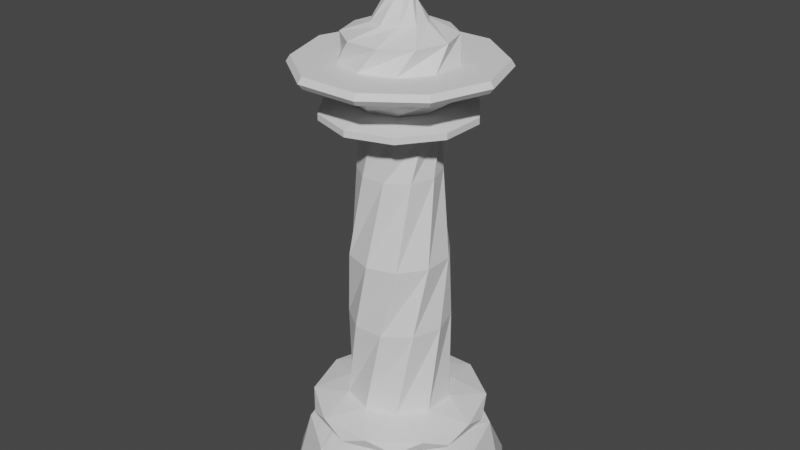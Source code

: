 # Source: King.blend  (saved by Blender 2.83.19; exported with 4.5.12 LTS)
import bpy
from mathutils import Matrix  # noqa: F401  (used for matrix-valued properties, if any)

bpy.ops.wm.read_factory_settings(use_empty=True)
scene = bpy.context.scene
scene.name = 'Scene'

# ---- collections
col_collection = bpy.data.collections.new('Collection'); scene.collection.children.link(col_collection)

# ---- world
world_world = bpy.data.worlds.new('World'); scene.world = world_world
world_world.use_nodes = True; world_world.node_tree.nodes.clear()
_N = world_world.node_tree.nodes; _L = world_world.node_tree.links
n0 = _N.new('ShaderNodeOutputWorld'); n0.name = 'World Output'; n0.location = (300, 300)
n1 = _N.new('ShaderNodeBackground'); n1.name = 'Background'; n1.location = (10, 300)
n1.inputs[0].default_value = (0.05088, 0.05088, 0.05088, 1.0)
_L.new(n1.outputs[0], n0.inputs[0])
n0.is_active_output = True
world_world.color = (0.05088, 0.05088, 0.05088)
world_world.use_sun_shadow = False
world_world.sun_shadow_jitter_overblur = 0.0

# ---- meshes
me_icosphere_007 = bpy.data.meshes.new('Icosphere.007')
me_icosphere_007.from_pydata([(0.65, 2.995e-06, 0.0), (0.9511, -0.309, 0.0), (0.9511, 0.309, 0.0), (0.0, -1.0, 0.0), (0.5878, -0.809, 0.0), (-0.9511, -0.309, 0.0), (-0.5878, -0.809, 0.0), (-0.5878, 0.809, 0.0), (-0.9511, 0.309, 0.0), (0.5878, 0.809, 0.0), (0.0, 1.0, 0.0), (-0.2009, 0.6182, 0.0), (0.2009, 0.6182, 0.0), (-0.65, -2.995e-06, 0.0), (-0.5259, 0.3821, 0.0), (-0.2009, -0.6182, 0.0), (-0.5259, -0.3821, 0.0), (0.5259, -0.3821, 0.0), (0.2009, -0.6182, 0.0), (0.5259, 0.3821, 0.0), (0.505, 0.1641, 0.3), (-0.3121, 0.4296, 0.3), (0.0, 0.531, 0.3), (-0.505, -0.1641, 0.3), (-0.505, 0.1641, 0.3), (0.0, -0.531, 0.3), (-0.3121, -0.4296, 0.3), (0.505, -0.1641, 0.3), (0.3121, -0.4296, 0.3), (0.3121, 0.4296, 0.3), (0.408, 0.1326, 0.4), (-0.2522, 0.3471, 0.4), (0.0, 0.429, 0.4), (-0.408, -0.1326, 0.4), (-0.408, 0.1326, 0.4), (0.0, -0.429, 0.4), (-0.2522, -0.3471, 0.4), (0.408, -0.1326, 0.4), (0.2522, -0.3471, 0.4), (0.2522, 0.3471, 0.4), (0.1346, 0.04375, 0.4762), (-0.08321, 0.1145, 0.4762), (0.0, 0.1416, 0.4762), (-0.1346, -0.04375, 0.4762), (-0.1346, 0.04375, 0.4762), (0.0, -0.1416, 0.4762), (-0.08321, -0.1145, 0.4762), (0.1346, -0.04375, 0.4762), (0.08321, -0.1145, 0.4762), (0.08321, 0.1145, 0.4762), (0.8173, 3.725e-06, 0.5031), (0.6612, 0.4804, 0.5031), (0.2526, -0.7773, 0.5031), (0.6612, -0.4804, 0.5031), (-0.6612, -0.4804, 0.5031), (-0.2526, -0.7773, 0.5031), (-0.6612, 0.4804, 0.5031), (-0.8173, -3.755e-06, 0.5031), (0.2526, 0.7773, 0.5031), (-0.2526, 0.7773, 0.5031), (0.5266, -0.1711, 0.537), (0.5266, 0.1711, 0.537), (0.0, -0.5537, 0.537), (0.3254, -0.4479, 0.537), (-0.5266, -0.1711, 0.537), (-0.3254, -0.4479, 0.537), (-0.3254, 0.4479, 0.537), (-0.5266, 0.1711, 0.537), (0.3254, 0.4479, 0.537), (0.0, 0.5537, 0.537), (0.5537, 2.548e-06, 0.6363), (0.4479, 0.3254, 0.6363), (0.1711, -0.5266, 0.6363), (0.4479, -0.3254, 0.6363), (-0.4479, -0.3254, 0.6363), (-0.1711, -0.5266, 0.6363), (-0.4479, 0.3254, 0.6363), (-0.5537, -2.548e-06, 0.6363), (0.1711, 0.5266, 0.6363), (-0.1711, 0.5266, 0.6363), (0.7372, 0.2395, 0.7123), (0.4556, 0.6271, 0.7123), (0.4556, -0.6271, 0.7123), (0.7372, -0.2395, 0.7123), (-0.4556, -0.6271, 0.7123), (-9.537e-07, -0.7751, 0.7123), (-0.7372, 0.2395, 0.7123), (-0.7372, -0.2395, 0.7123), (9.537e-07, 0.7751, 0.7123), (-0.4556, 0.6271, 0.7123), (0.6271, 0.4556, 0.8123), (0.2395, 0.7372, 0.8123), (0.6271, -0.4556, 0.8123), (0.7751, 3.725e-07, 0.8123), (-0.2395, -0.7372, 0.8123), (0.2395, -0.7372, 0.8123), (-0.7751, -3.725e-07, 0.8123), (-0.6271, -0.4556, 0.8123), (-0.2395, 0.7372, 0.8123), (-0.6271, 0.4556, 0.8123), (0.2734, 0.3763, 0.8873), (1.907e-06, 0.4651, 0.8873), (0.4423, -0.1437, 0.8873), (0.4423, 0.1437, 0.8873), (-1.907e-06, -0.4651, 0.8873), (0.2734, -0.3763, 0.8873), (-0.4423, -0.1437, 0.8873), (-0.2734, -0.3763, 0.8873), (-0.2734, 0.3763, 0.8873), (-0.4423, 0.1437, 0.8873), (0.1365, 0.4202, 1.646), (-0.1365, 0.4202, 1.646), (0.4418, 7.159e-08, 1.646), (0.3574, 0.2597, 1.646), (0.1365, -0.4202, 1.646), (0.3574, -0.2597, 1.646), (-0.3574, -0.2597, 1.646), (-0.1365, -0.4202, 1.646), (-0.3574, 0.2597, 1.646), (-0.4418, -3.727e-08, 1.646), (-1.907e-06, 0.4338, 2.262), (-0.255, 0.351, 2.262), (0.4126, 0.1341, 2.262), (0.255, 0.351, 2.262), (0.255, -0.351, 2.262), (0.4126, -0.1341, 2.262), (-0.255, -0.351, 2.262), (1.907e-06, -0.4338, 2.262), (-0.4126, 0.1341, 2.262), (-0.4126, -0.1341, 2.262), (-0.1089, 0.3353, 3.012), (-0.2852, 0.2072, 3.012), (0.2852, 0.2072, 3.012), (0.1089, 0.3353, 3.012), (0.2852, -0.2072, 3.012), (0.3525, -2.514e-07, 3.012), (-0.1089, -0.3353, 3.012), (0.1089, -0.3353, 3.012), (-0.3525, 6.058e-07, 3.012), (-0.2852, -0.2072, 3.012), (-0.2035, 0.2801, 3.406), (-0.3293, 0.107, 3.406), (0.2035, 0.2801, 3.406), (0.0, 0.3462, 3.406), (0.3293, -0.107, 3.406), (0.3293, 0.107, 3.406), (0.0, -0.3462, 3.406), (0.2035, -0.2801, 3.406), (-0.3293, -0.107, 3.406), (-0.2035, -0.2801, 3.406), (-0.3874, 0.5333, 3.481), (-0.6269, 0.2037, 3.481), (0.3874, 0.5333, 3.481), (0.0, 0.6592, 3.481), (0.6269, -0.2037, 3.481), (0.6269, 0.2037, 3.481), (0.0, -0.6592, 3.481), (0.3874, -0.5333, 3.481), (-0.6269, -0.2037, 3.481), (-0.3874, -0.5333, 3.481), (-0.3874, 0.5333, 3.536), (-0.6269, 0.2037, 3.536), (0.3874, 0.5333, 3.536), (0.0, 0.6592, 3.536), (0.6269, -0.2037, 3.536), (0.6269, 0.2037, 3.536), (0.0, -0.6592, 3.536), (0.3874, -0.5333, 3.536), (-0.6269, -0.2037, 3.536), (-0.3874, -0.5333, 3.536), (-0.2239, 0.3081, 3.595), (-0.3622, 0.1177, 3.595), (0.2239, 0.3081, 3.595), (0.0, 0.3809, 3.595), (0.3622, -0.1177, 3.595), (0.3622, 0.1177, 3.595), (0.0, -0.3809, 3.595), (0.2239, -0.3081, 3.595), (-0.3622, -0.1177, 3.595), (-0.2239, -0.3081, 3.595), (-0.6, 0.4359, 3.842), (-0.7417, 4.113e-06, 3.842), (0.2292, 0.7054, 3.842), (-0.2292, 0.7054, 3.842), (0.7417, -2.965e-06, 3.842), (0.6, 0.4359, 3.842), (0.2292, -0.7054, 3.842), (0.6, -0.4359, 3.842), (-0.6, -0.4359, 3.842), (-0.2292, -0.7054, 3.842), (-0.6913, 0.5022, 3.842), (-0.8544, 4.709e-06, 3.842), (0.264, 0.8126, 3.842), (-0.264, 0.8126, 3.842), (0.8544, -3.446e-06, 3.842), (0.6913, 0.5022, 3.842), (0.264, -0.8126, 3.842), (0.6913, -0.5022, 3.842), (-0.6913, -0.5022, 3.842), (-0.264, -0.8126, 3.842), (-0.7201, 0.5232, 3.888), (-0.89, 4.897e-06, 3.888), (0.275, 0.8465, 3.888), (-0.275, 0.8465, 3.888), (0.89, -3.597e-06, 3.888), (0.7201, 0.5232, 3.888), (0.275, -0.8465, 3.888), (0.7201, -0.5231, 3.888), (-0.7201, -0.5232, 3.888), (-0.275, -0.8465, 3.888), (-0.6931, 0.5036, 3.94), (-0.8567, 4.721e-06, 3.94), (0.2647, 0.8148, 3.94), (-0.2647, 0.8148, 3.94), (0.8567, -3.455e-06, 3.94), (0.6931, 0.5036, 3.94), (0.2647, -0.8148, 3.94), (0.6931, -0.5036, 3.94), (-0.6931, -0.5036, 3.94), (-0.2647, -0.8148, 3.94), (-0.4738, 0.1539, 3.94), (-0.4738, -0.1539, 3.94), (-9.537e-07, 0.4982, 3.94), (-0.2928, 0.403, 3.94), (0.4738, 0.1539, 3.94), (0.2928, 0.403, 3.94), (0.2928, -0.403, 3.94), (0.4738, -0.1539, 3.94), (-0.2928, -0.403, 3.94), (0.0, -0.4982, 3.94), (-0.09692, -0.07041, 4.968), (-0.03702, -0.1139, 4.968), (-0.09692, 0.07042, 4.968), (-0.1198, 7.187e-07, 4.968), (0.03702, 0.1139, 4.968), (-0.03702, 0.1139, 4.968), (0.1198, 9.484e-07, 4.968), (0.09692, 0.07042, 4.968), (0.03702, -0.1139, 4.968), (0.09692, -0.07041, 4.968), (0.09692, -0.07041, 4.425), (0.03702, -0.1139, 4.425), (0.09692, 0.07042, 4.425), (0.1198, 9.484e-07, 4.425), (-0.03702, 0.1139, 4.425), (0.03702, 0.1139, 4.425), (-0.1198, 7.187e-07, 4.425), (-0.09692, 0.07042, 4.425), (-0.03702, -0.1139, 4.425), (-0.09692, -0.07041, 4.425), (-0.2206, -0.07168, 4.239), (-0.1363, -0.1877, 4.239), (-0.1363, 0.1877, 4.239), (-0.2206, 0.07168, 4.239), (0.1363, 0.1877, 4.239), (0.0, 0.232, 4.239), (0.2206, -0.07168, 4.239), (0.2206, 0.07168, 4.239), (-1.907e-06, -0.232, 4.239), (0.1363, -0.1877, 4.239), (0.1442, -0.4437, 4.14), (-0.1442, -0.4437, 4.14), (0.4665, 1.982e-06, 4.14), (0.3774, -0.2742, 4.14), (0.1442, 0.4437, 4.14), (0.3774, 0.2742, 4.14), (-0.3774, 0.2742, 4.14), (-0.1442, 0.4437, 4.14), (-0.3774, -0.2742, 4.14), (-0.4665, -9.984e-07, 4.14), (0.2688, -0.07041, 4.769), (0.2688, -0.1139, 4.709), (0.2688, 0.07042, 4.769), (0.2688, 7.187e-07, 4.791), (0.2688, 0.1139, 4.635), (0.2688, 0.1139, 4.709), (0.2688, 9.484e-07, 4.552), (0.2688, 0.07042, 4.575), (0.2688, -0.1139, 4.635), (0.2688, -0.07041, 4.575), (-0.2688, -0.07041, 4.575), (-0.2688, -0.1139, 4.635), (-0.2688, 0.07042, 4.575), (-0.2688, 9.484e-07, 4.552), (-0.2688, 0.1139, 4.709), (-0.2688, 0.1139, 4.635), (-0.2688, 7.187e-07, 4.791), (-0.2688, 0.07042, 4.769), (-0.2688, -0.1139, 4.709), (-0.2688, -0.07041, 4.769), (0.03702, -0.1139, 4.708), (0.09692, -0.07041, 4.769), (-0.09692, -0.07041, 4.769), (-0.03702, -0.1139, 4.708), (-0.03702, -0.1139, 4.708), (-0.09692, -0.07041, 4.575), (-0.03702, -0.1139, 4.634), (0.09691, -0.07079, 4.575), (0.1198, 9.484e-07, 4.792), (0.03702, 0.1139, 4.709), (0.09692, 0.07042, 4.769), (-0.03702, 0.1139, 4.708), (-0.09692, 0.07042, 4.769), (-0.1198, 7.187e-07, 4.791), (-0.03702, 0.1139, 4.634), (-0.09692, 0.07042, 4.574), (0.09692, 0.07042, 4.575), (0.03702, 0.1139, 4.634), (0.1198, 9.484e-07, 4.551), (-0.1198, 7.187e-07, 4.551), (0.03702, -0.1139, 4.634)], [], [(5, 16, 15, 6), (1, 0, 19, 2), (6, 15, 18, 3), (10, 11, 14, 7), (4, 17, 0, 1), (8, 13, 16, 5), (7, 14, 13, 8), (3, 18, 17, 4), (2, 19, 12, 9), (9, 12, 11, 10), (18, 28, 27, 17), (14, 24, 23, 13), (19, 29, 22, 12), (11, 21, 24, 14), (0, 20, 29, 19), (17, 27, 20, 0), (15, 25, 28, 18), (12, 22, 21, 11), (16, 26, 25, 15), (13, 23, 26, 16), (22, 32, 31, 21), (21, 31, 34, 24), (24, 34, 33, 23), (25, 35, 38, 28), (23, 33, 36, 26), (20, 30, 39, 29), (27, 37, 30, 20), (29, 39, 32, 22), (28, 38, 37, 27), (26, 36, 35, 25), (31, 41, 44, 34), (34, 44, 43, 33), (35, 45, 48, 38), (33, 43, 46, 36), (30, 40, 49, 39), (37, 47, 40, 30), (39, 49, 42, 32), (38, 48, 47, 37), (36, 46, 45, 35), (32, 42, 41, 31), (41, 42, 49, 40, 47, 48, 45, 46, 43, 44), (8, 57, 56, 7), (3, 52, 55, 6), (6, 55, 54, 5), (1, 50, 53, 4), (5, 54, 57, 8), (4, 53, 52, 3), (7, 56, 59, 10), (10, 59, 58, 9), (9, 58, 51, 2), (2, 51, 50, 1), (50, 60, 63, 53), (56, 66, 69, 59), (53, 63, 62, 52), (59, 69, 68, 58), (54, 64, 67, 57), (51, 61, 60, 50), (57, 67, 66, 56), (52, 62, 65, 55), (58, 68, 61, 51), (55, 65, 64, 54), (66, 76, 79, 69), (63, 73, 72, 62), (69, 79, 78, 68), (64, 74, 77, 67), (61, 71, 70, 60), (67, 77, 76, 66), (62, 72, 75, 65), (68, 78, 71, 61), (65, 75, 74, 64), (60, 70, 73, 63), (79, 89, 88, 78), (74, 84, 87, 77), (71, 81, 80, 70), (77, 87, 86, 76), (72, 82, 85, 75), (78, 88, 81, 71), (75, 85, 84, 74), (70, 80, 83, 73), (76, 86, 89, 79), (73, 83, 82, 72), (84, 94, 97, 87), (81, 91, 90, 80), (87, 97, 96, 86), (82, 92, 95, 85), (88, 98, 91, 81), (85, 95, 94, 84), (80, 90, 93, 83), (86, 96, 99, 89), (83, 93, 92, 82), (89, 99, 98, 88), (91, 101, 100, 90), (97, 107, 106, 96), (92, 102, 105, 95), (98, 108, 101, 91), (95, 105, 104, 94), (90, 100, 103, 93), (96, 106, 109, 99), (93, 103, 102, 92), (99, 109, 108, 98), (94, 104, 107, 97), (102, 103, 113, 112), (108, 109, 119, 118), (107, 104, 114, 117), (100, 101, 111, 110), (106, 107, 117, 116), (105, 102, 112, 115), (101, 108, 118, 111), (104, 105, 115, 114), (103, 100, 110, 113), (109, 106, 116, 119), (118, 119, 129, 128), (117, 114, 124, 127), (110, 111, 121, 120), (116, 117, 127, 126), (115, 112, 122, 125), (111, 118, 128, 121), (114, 115, 125, 124), (113, 110, 120, 123), (119, 116, 126, 129), (112, 113, 123, 122), (127, 124, 134, 137), (120, 121, 131, 130), (126, 127, 137, 136), (125, 122, 132, 135), (121, 128, 138, 131), (124, 125, 135, 134), (123, 120, 130, 133), (129, 126, 136, 139), (122, 123, 133, 132), (128, 129, 139, 138), (136, 137, 147, 146), (135, 132, 142, 145), (131, 138, 148, 141), (134, 135, 145, 144), (133, 130, 140, 143), (139, 136, 146, 149), (132, 133, 143, 142), (138, 139, 149, 148), (137, 134, 144, 147), (130, 131, 141, 140), (145, 142, 152, 155), (141, 148, 158, 151), (144, 145, 155, 154), (143, 140, 150, 153), (149, 146, 156, 159), (142, 143, 153, 152), (148, 149, 159, 158), (147, 144, 154, 157), (140, 141, 151, 150), (146, 147, 157, 156), (151, 158, 168, 161), (154, 155, 165, 164), (153, 150, 160, 163), (159, 156, 166, 169), (152, 153, 163, 162), (158, 159, 169, 168), (157, 154, 164, 167), (150, 151, 161, 160), (156, 157, 167, 166), (155, 152, 162, 165), (164, 165, 175, 174), (163, 160, 170, 173), (169, 166, 176, 179), (162, 163, 173, 172), (168, 169, 179, 178), (167, 164, 174, 177), (160, 161, 171, 170), (166, 167, 177, 176), (165, 162, 172, 175), (161, 168, 178, 171), (173, 170, 180, 183), (179, 176, 186, 189), (172, 173, 183, 182), (178, 179, 189, 188), (177, 174, 184, 187), (170, 171, 181, 180), (176, 177, 187, 186), (175, 172, 182, 185), (171, 178, 188, 181), (174, 175, 185, 184), (189, 186, 196, 199), (182, 183, 193, 192), (188, 189, 199, 198), (187, 184, 194, 197), (180, 181, 191, 190), (186, 187, 197, 196), (185, 182, 192, 195), (181, 188, 198, 191), (184, 185, 195, 194), (183, 180, 190, 193), (198, 199, 209, 208), (197, 194, 204, 207), (190, 191, 201, 200), (196, 197, 207, 206), (195, 192, 202, 205), (191, 198, 208, 201), (194, 195, 205, 204), (193, 190, 200, 203), (199, 196, 206, 209), (192, 193, 203, 202), (205, 202, 212, 215), (201, 208, 218, 211), (204, 205, 215, 214), (203, 200, 210, 213), (209, 206, 216, 219), (202, 203, 213, 212), (208, 209, 219, 218), (207, 204, 214, 217), (200, 201, 211, 210), (206, 207, 217, 216), (211, 218, 228, 221), (214, 215, 225, 224), (213, 210, 220, 223), (219, 216, 226, 229), (212, 213, 223, 222), (218, 219, 229, 228), (217, 214, 224, 227), (210, 211, 221, 220), (216, 217, 227, 226), (215, 212, 222, 225), (239, 236, 237, 234, 235, 232, 233, 230, 231, 238), (247, 246, 309, 305), (310, 241, 240, 297), (307, 304, 301, 299), (249, 248, 296, 295), (246, 249, 295, 309), (244, 247, 305, 304), (243, 242, 306, 308), (242, 245, 307, 306), (308, 297, 240, 243), (256, 257, 242, 243), (255, 252, 247, 244), (253, 250, 249, 246), (259, 256, 243, 240), (252, 253, 246, 247), (258, 259, 240, 241), (251, 258, 241, 248), (250, 251, 248, 249), (254, 255, 244, 245), (257, 254, 245, 242), (261, 260, 259, 258), (263, 262, 257, 256), (268, 261, 258, 251), (265, 264, 255, 254), (262, 265, 254, 257), (269, 268, 251, 250), (264, 267, 252, 255), (260, 263, 256, 259), (267, 266, 253, 252), (266, 269, 250, 253), (220, 221, 268, 269), (226, 227, 262, 263), (228, 229, 260, 261), (227, 224, 265, 262), (229, 226, 263, 260), (222, 223, 266, 267), (223, 220, 269, 266), (225, 222, 267, 264), (221, 228, 261, 268), (224, 225, 264, 265), (298, 300, 237, 236), (303, 292, 230, 233), (279, 276, 277, 274, 275, 272, 273, 270, 271, 278), (284, 285, 282, 283, 280, 281, 288, 289, 286, 287), (290, 291, 239, 238), (292, 293, 231, 230), (273, 298, 291, 270), (272, 300, 298, 273), (291, 298, 236, 239), (300, 299, 234, 237), (301, 302, 232, 235), (302, 303, 233, 232), (272, 275, 299, 300), (271, 270, 291, 290), (296, 310, 290, 293), (241, 310, 296, 248), (231, 293, 290, 238), (235, 234, 299, 301), (304, 307, 245, 244), (275, 274, 307, 299), (277, 306, 307, 274), (276, 308, 306, 277), (308, 276, 279, 297), (278, 310, 297, 279), (278, 271, 290, 310), (288, 281, 296, 293), (288, 293, 292, 289), (286, 289, 292, 303), (286, 303, 302, 287), (287, 302, 301, 284), (285, 284, 301, 304), (282, 285, 304, 305), (282, 305, 309, 283), (283, 309, 295, 280), (281, 280, 295, 296)])
_uv = me_icosphere_007.uv_layers.new(name='UVMap')
_uv.uv.foreach_set('vector', [0.1168, 0.8202, 0.1063, 0.8585, 0.0743, 0.8975, 0.05393, 0.8405, 0.3071, 0.8632, 0.279, 0.8708, 0.2544, 0.8538, 0.2781, 0.8431, 0.4113, 0.9999, 0.3481, 0.9803, 0.3261, 0.9307, 0.3713, 0.9326, 0.2205, 0.8196, 0.2024, 0.8364, 0.174, 0.8356, 0.19, 0.8147, 0.3375, 0.8916, 0.3029, 0.8953, 0.279, 0.8708, 0.3071, 0.8632, 0.1565, 0.8145, 0.1426, 0.8414, 0.1063, 0.8585, 0.1168, 0.8202, 0.19, 0.8147, 0.174, 0.8356, 0.1426, 0.8414, 0.1565, 0.8145, 0.3713, 0.9326, 0.3261, 0.9307, 0.3029, 0.8953, 0.3375, 0.8916, 0.2781, 0.8431, 0.2544, 0.8538, 0.229, 0.8426, 0.2496, 0.8289, 0.2496, 0.8289, 0.229, 0.8426, 0.2024, 0.8364, 0.2205, 0.8196, 0.3261, 0.9307, 0.2851, 0.9272, 0.2703, 0.8997, 0.3029, 0.8953, 0.174, 0.8356, 0.1648, 0.8618, 0.1407, 0.8738, 0.1426, 0.8414, 0.2544, 0.8538, 0.2324, 0.8678, 0.211, 0.8603, 0.229, 0.8426, 0.2024, 0.8364, 0.1884, 0.858, 0.1648, 0.8618, 0.174, 0.8356, 0.279, 0.8708, 0.2523, 0.8806, 0.2324, 0.8678, 0.2544, 0.8538, 0.3029, 0.8953, 0.2703, 0.8997, 0.2523, 0.8806, 0.279, 0.8708, 0.3481, 0.9803, 0.2929, 0.9682, 0.2851, 0.9272, 0.3261, 0.9307, 0.229, 0.8426, 0.211, 0.8603, 0.1884, 0.858, 0.2024, 0.8364, 0.1063, 0.8585, 0.1196, 0.8972, 0.1084, 0.9343, 0.0743, 0.8975, 0.1426, 0.8414, 0.1407, 0.8738, 0.1196, 0.8972, 0.1063, 0.8585, 0.211, 0.8603, 0.2088, 0.8704, 0.1889, 0.8686, 0.1884, 0.858, 0.1884, 0.858, 0.1889, 0.8686, 0.1684, 0.8726, 0.1648, 0.8618, 0.1648, 0.8618, 0.1684, 0.8726, 0.1487, 0.8838, 0.1407, 0.8738, 0.2929, 0.9682, 0.2721, 0.9666, 0.2702, 0.9315, 0.2851, 0.9272, 0.1407, 0.8738, 0.1487, 0.8838, 0.1329, 0.9042, 0.1196, 0.8972, 0.2523, 0.8806, 0.2449, 0.8892, 0.2276, 0.8772, 0.2324, 0.8678, 0.2703, 0.8997, 0.2597, 0.9068, 0.2449, 0.8892, 0.2523, 0.8806, 0.2324, 0.8678, 0.2276, 0.8772, 0.2088, 0.8704, 0.211, 0.8603, 0.2851, 0.9272, 0.2702, 0.9315, 0.2597, 0.9068, 0.2703, 0.8997, 0.1196, 0.8972, 0.1329, 0.9042, 0.1267, 0.9345, 0.1084, 0.9343, 0.1889, 0.8686, 0.1919, 0.9008, 0.1814, 0.9022, 0.1684, 0.8726, 0.1684, 0.8726, 0.1814, 0.9022, 0.172, 0.9073, 0.1487, 0.8838, 0.2721, 0.9666, 0.2284, 0.9497, 0.2302, 0.937, 0.2702, 0.9315, 0.1487, 0.8838, 0.172, 0.9073, 0.1655, 0.9161, 0.1329, 0.9042, 0.2449, 0.8892, 0.221, 0.9151, 0.2125, 0.9075, 0.2276, 0.8772, 0.2597, 0.9068, 0.2273, 0.9251, 0.221, 0.9151, 0.2449, 0.8892, 0.2276, 0.8772, 0.2125, 0.9075, 0.2026, 0.9027, 0.2088, 0.8704, 0.2702, 0.9315, 0.2302, 0.937, 0.2273, 0.9251, 0.2597, 0.9068, 0.1329, 0.9042, 0.1655, 0.9161, 0.1642, 0.9273, 0.1267, 0.9345, 0.2088, 0.8704, 0.2026, 0.9027, 0.1919, 0.9008, 0.1889, 0.8686, 0.7203, 0.576, 0.7038, 0.5334, 0.7154, 0.4893, 0.7507, 0.4604, 0.7963, 0.4578, 0.8347, 0.4825, 0.8513, 0.525, 0.8397, 0.5692, 0.8043, 0.5981, 0.7587, 0.6007, 0.1565, 0.8145, 0.1361, 0.7775, 0.1755, 0.7803, 0.19, 0.8147, 0.3713, 0.9326, 0.3896, 0.873, 0.4448, 0.9117, 0.4113, 0.9999, 0.05393, 0.8405, 0.03013, 0.7593, 0.08858, 0.7751, 0.1168, 0.8202, 0.3071, 0.8632, 0.3113, 0.8219, 0.3479, 0.8435, 0.3375, 0.8916, 0.1168, 0.8202, 0.08858, 0.7751, 0.1361, 0.7775, 0.1565, 0.8145, 0.3375, 0.8916, 0.3479, 0.8435, 0.3896, 0.873, 0.3713, 0.9326, 0.19, 0.8147, 0.1755, 0.7803, 0.211, 0.7856, 0.2205, 0.8196, 0.2205, 0.8196, 0.211, 0.7856, 0.2445, 0.794, 0.2496, 0.8289, 0.2496, 0.8289, 0.2445, 0.794, 0.2775, 0.8059, 0.2781, 0.8431, 0.2781, 0.8431, 0.2775, 0.8059, 0.3113, 0.8219, 0.3071, 0.8632, 0.3113, 0.8219, 0.3422, 0.8087, 0.3852, 0.8306, 0.3479, 0.8435, 0.1755, 0.7803, 0.1972, 0.7604, 0.2332, 0.7684, 0.211, 0.7856, 0.3479, 0.8435, 0.3852, 0.8306, 0.4341, 0.859, 0.3896, 0.873, 0.211, 0.7856, 0.2332, 0.7684, 0.2684, 0.7787, 0.2445, 0.794, 0.08858, 0.7751, 0.1164, 0.7482, 0.1587, 0.7542, 0.1361, 0.7775, 0.2775, 0.8059, 0.3041, 0.7919, 0.3422, 0.8087, 0.3113, 0.8219, 0.1361, 0.7775, 0.1587, 0.7542, 0.1972, 0.7604, 0.1755, 0.7803, 0.3896, 0.873, 0.4341, 0.859, 0.4822, 0.8815, 0.4448, 0.9117, 0.2445, 0.794, 0.2684, 0.7787, 0.3041, 0.7919, 0.2775, 0.8059, 0.03013, 0.7593, 0.072, 0.7399, 0.1164, 0.7482, 0.08858, 0.7751, 0.1972, 0.7604, 0.1802, 0.7464, 0.2177, 0.754, 0.2332, 0.7684, 0.3852, 0.8306, 0.3687, 0.8066, 0.4168, 0.8298, 0.4341, 0.859, 0.2332, 0.7684, 0.2177, 0.754, 0.2537, 0.7633, 0.2684, 0.7787, 0.1164, 0.7482, 0.09644, 0.7315, 0.1399, 0.7396, 0.1587, 0.7542, 0.3041, 0.7919, 0.2897, 0.7749, 0.3272, 0.7891, 0.3422, 0.8087, 0.1587, 0.7542, 0.1399, 0.7396, 0.1802, 0.7464, 0.1972, 0.7604, 0.4341, 0.859, 0.4168, 0.8298, 0.4658, 0.8575, 0.4822, 0.8815, 0.2684, 0.7787, 0.2537, 0.7633, 0.2897, 0.7749, 0.3041, 0.7919, 0.072, 0.7399, 0.0533, 0.7229, 0.09644, 0.7315, 0.1164, 0.7482, 0.3422, 0.8087, 0.3272, 0.7891, 0.3687, 0.8066, 0.3852, 0.8306, 0.2177, 0.754, 0.2038, 0.7292, 0.2411, 0.7383, 0.2537, 0.7633, 0.09644, 0.7315, 0.07953, 0.7024, 0.1235, 0.7119, 0.1399, 0.7396, 0.2897, 0.7749, 0.2778, 0.7487, 0.3154, 0.7606, 0.3272, 0.7891, 0.1399, 0.7396, 0.1235, 0.7119, 0.1649, 0.7207, 0.1802, 0.7464, 0.4168, 0.8298, 0.402, 0.789, 0.4645, 0.8119, 0.4658, 0.8575, 0.2537, 0.7633, 0.2411, 0.7383, 0.2778, 0.7487, 0.2897, 0.7749, 0.0533, 0.7229, 0.0274, 0.6918, 0.07953, 0.7024, 0.09644, 0.7315, 0.3272, 0.7891, 0.3154, 0.7606, 0.3555, 0.7741, 0.3687, 0.8066, 0.1802, 0.7464, 0.1649, 0.7207, 0.2038, 0.7292, 0.2177, 0.754, 0.3687, 0.8066, 0.3555, 0.7741, 0.402, 0.789, 0.4168, 0.8298, 0.07953, 0.7024, 0.05867, 0.6859, 0.1043, 0.6966, 0.1235, 0.7119, 0.2778, 0.7487, 0.262, 0.7343, 0.2993, 0.7453, 0.3154, 0.7606, 0.1235, 0.7119, 0.1043, 0.6966, 0.1467, 0.7063, 0.1649, 0.7207, 0.402, 0.789, 0.3809, 0.7701, 0.4362, 0.7844, 0.4645, 0.8119, 0.2411, 0.7383, 0.2249, 0.7245, 0.262, 0.7343, 0.2778, 0.7487, 0.0274, 0.6918, 9.554e-05, 0.6674, 0.05867, 0.6859, 0.07953, 0.7024, 0.3154, 0.7606, 0.2993, 0.7453, 0.3381, 0.7574, 0.3555, 0.7741, 0.1649, 0.7207, 0.1467, 0.7063, 0.1868, 0.7154, 0.2038, 0.7292, 0.3555, 0.7741, 0.3381, 0.7574, 0.3809, 0.7701, 0.402, 0.789, 0.2038, 0.7292, 0.1868, 0.7154, 0.2249, 0.7245, 0.2411, 0.7383, 0.262, 0.7343, 0.2523, 0.6963, 0.2901, 0.7066, 0.2993, 0.7453, 0.1043, 0.6966, 0.09271, 0.6529, 0.1348, 0.6651, 0.1467, 0.7063, 0.3809, 0.7701, 0.3687, 0.7277, 0.41, 0.7369, 0.4362, 0.7844, 0.2249, 0.7245, 0.2142, 0.6862, 0.2523, 0.6963, 0.262, 0.7343, 9.554e-05, 0.6674, 0.01106, 0.6144, 0.04947, 0.6375, 0.05867, 0.6859, 0.2993, 0.7453, 0.2901, 0.7066, 0.3287, 0.7172, 0.3381, 0.7574, 0.1467, 0.7063, 0.1348, 0.6651, 0.1752, 0.676, 0.1868, 0.7154, 0.3381, 0.7574, 0.3287, 0.7172, 0.3687, 0.7277, 0.3809, 0.7701, 0.1868, 0.7154, 0.1752, 0.676, 0.2142, 0.6862, 0.2249, 0.7245, 0.05867, 0.6859, 0.04947, 0.6375, 0.09271, 0.6529, 0.1043, 0.6966, 0.3687, 0.7277, 0.3287, 0.7172, 0.336, 0.6059, 0.3731, 0.6146, 0.2142, 0.6862, 0.1752, 0.676, 0.1893, 0.5635, 0.226, 0.5753, 0.09271, 0.6529, 0.04947, 0.6375, 0.07963, 0.5211, 0.1158, 0.5365, 0.2901, 0.7066, 0.2523, 0.6963, 0.2627, 0.5862, 0.2993, 0.5964, 0.1348, 0.6651, 0.09271, 0.6529, 0.1158, 0.5365, 0.1525, 0.5506, 0.41, 0.7369, 0.3687, 0.7277, 0.3731, 0.6146, 0.4101, 0.6225, 0.2523, 0.6963, 0.2142, 0.6862, 0.226, 0.5753, 0.2627, 0.5862, 0.04947, 0.6375, 0.01106, 0.6144, 0.04334, 0.5041, 0.07963, 0.5211, 0.3287, 0.7172, 0.2901, 0.7066, 0.2993, 0.5964, 0.336, 0.6059, 0.1752, 0.676, 0.1348, 0.6651, 0.1525, 0.5506, 0.1893, 0.5635, 0.226, 0.5753, 0.1893, 0.5635, 0.2003, 0.4762, 0.2348, 0.4885, 0.1158, 0.5365, 0.07963, 0.5211, 0.09761, 0.4331, 0.1317, 0.4486, 0.2993, 0.5964, 0.2627, 0.5862, 0.2694, 0.4998, 0.304, 0.5102, 0.1525, 0.5506, 0.1158, 0.5365, 0.1317, 0.4486, 0.1659, 0.4629, 0.4101, 0.6225, 0.3731, 0.6146, 0.3738, 0.528, 0.4098, 0.5352, 0.2627, 0.5862, 0.226, 0.5753, 0.2348, 0.4885, 0.2694, 0.4998, 0.07963, 0.5211, 0.04334, 0.5041, 0.06361, 0.4164, 0.09761, 0.4331, 0.336, 0.6059, 0.2993, 0.5964, 0.304, 0.5102, 0.3387, 0.5196, 0.1893, 0.5635, 0.1525, 0.5506, 0.1659, 0.4629, 0.2003, 0.4762, 0.3731, 0.6146, 0.336, 0.6059, 0.3387, 0.5196, 0.3738, 0.528, 0.1317, 0.4486, 0.09761, 0.4331, 0.1308, 0.3267, 0.1612, 0.3403, 0.304, 0.5102, 0.2694, 0.4998, 0.2879, 0.3903, 0.3193, 0.4012, 0.1659, 0.4629, 0.1317, 0.4486, 0.1612, 0.3403, 0.1925, 0.3538, 0.4098, 0.5352, 0.3738, 0.528, 0.3802, 0.4212, 0.4098, 0.4299, 0.2694, 0.4998, 0.2348, 0.4885, 0.2561, 0.3787, 0.2879, 0.3903, 0.09761, 0.4331, 0.06361, 0.4164, 0.1015, 0.3137, 0.1308, 0.3267, 0.3387, 0.5196, 0.304, 0.5102, 0.3193, 0.4012, 0.3502, 0.4115, 0.2003, 0.4762, 0.1659, 0.4629, 0.1925, 0.3538, 0.2242, 0.3666, 0.3738, 0.528, 0.3387, 0.5196, 0.3502, 0.4115, 0.3802, 0.4212, 0.2348, 0.4885, 0.2003, 0.4762, 0.2242, 0.3666, 0.2561, 0.3787, 0.1925, 0.3538, 0.1612, 0.3403, 0.1712, 0.272, 0.2003, 0.2905, 0.4098, 0.4299, 0.3802, 0.4212, 0.3865, 0.3596, 0.4139, 0.3746, 0.2879, 0.3903, 0.2561, 0.3787, 0.2635, 0.3137, 0.2948, 0.3256, 0.1308, 0.3267, 0.1015, 0.3137, 0.1051, 0.2524, 0.1381, 0.2613, 0.3502, 0.4115, 0.3193, 0.4012, 0.3258, 0.337, 0.3564, 0.3481, 0.2242, 0.3666, 0.1925, 0.3538, 0.2003, 0.2905, 0.2319, 0.3017, 0.3802, 0.4212, 0.3502, 0.4115, 0.3564, 0.3481, 0.3865, 0.3596, 0.2561, 0.3787, 0.2242, 0.3666, 0.2319, 0.3017, 0.2635, 0.3137, 0.1612, 0.3403, 0.1308, 0.3267, 0.1381, 0.2613, 0.1712, 0.272, 0.3193, 0.4012, 0.2879, 0.3903, 0.2948, 0.3256, 0.3258, 0.337, 0.4139, 0.3746, 0.3865, 0.3596, 0.406, 0.3281, 0.446, 0.3495, 0.2948, 0.3256, 0.2635, 0.3137, 0.2823, 0.2766, 0.3137, 0.289, 0.1381, 0.2613, 0.1051, 0.2524, 0.1082, 0.1985, 0.1552, 0.2202, 0.3564, 0.3481, 0.3258, 0.337, 0.344, 0.301, 0.3742, 0.3135, 0.2319, 0.3017, 0.2003, 0.2905, 0.2193, 0.2497, 0.2507, 0.2634, 0.3865, 0.3596, 0.3564, 0.3481, 0.3742, 0.3135, 0.406, 0.3281, 0.2635, 0.3137, 0.2319, 0.3017, 0.2507, 0.2634, 0.2823, 0.2766, 0.1712, 0.272, 0.1381, 0.2613, 0.1552, 0.2202, 0.1883, 0.2354, 0.3258, 0.337, 0.2948, 0.3256, 0.3137, 0.289, 0.344, 0.301, 0.2003, 0.2905, 0.1712, 0.272, 0.1883, 0.2354, 0.2193, 0.2497, 0.3137, 0.289, 0.2823, 0.2766, 0.2841, 0.2719, 0.3155, 0.2845, 0.1552, 0.2202, 0.1082, 0.1985, 0.1117, 0.1913, 0.1577, 0.2149, 0.3742, 0.3135, 0.344, 0.301, 0.3458, 0.2965, 0.3761, 0.3089, 0.2507, 0.2634, 0.2193, 0.2497, 0.2213, 0.2451, 0.2526, 0.2588, 0.406, 0.3281, 0.3742, 0.3135, 0.3761, 0.3089, 0.4083, 0.3231, 0.2823, 0.2766, 0.2507, 0.2634, 0.2526, 0.2588, 0.2841, 0.2719, 0.1883, 0.2354, 0.1552, 0.2202, 0.1577, 0.2149, 0.1905, 0.2307, 0.344, 0.301, 0.3137, 0.289, 0.3155, 0.2845, 0.3458, 0.2965, 0.2193, 0.2497, 0.1883, 0.2354, 0.1905, 0.2307, 0.2213, 0.2451, 0.446, 0.3495, 0.406, 0.3281, 0.4083, 0.3231, 0.4493, 0.3433, 0.1577, 0.2149, 0.1117, 0.1913, 0.1468, 0.1618, 0.1754, 0.1823, 0.3761, 0.3089, 0.3458, 0.2965, 0.3568, 0.2689, 0.3908, 0.2779, 0.2526, 0.2588, 0.2213, 0.2451, 0.2367, 0.2166, 0.2673, 0.2291, 0.4083, 0.3231, 0.3761, 0.3089, 0.3908, 0.2779, 0.4245, 0.2895, 0.2841, 0.2719, 0.2526, 0.2588, 0.2673, 0.2291, 0.2977, 0.2389, 0.1905, 0.2307, 0.1577, 0.2149, 0.1754, 0.1823, 0.2046, 0.2036, 0.3458, 0.2965, 0.3155, 0.2845, 0.3265, 0.2536, 0.3568, 0.2689, 0.2213, 0.2451, 0.1905, 0.2307, 0.2046, 0.2036, 0.2367, 0.2166, 0.4493, 0.3433, 0.4083, 0.3231, 0.4245, 0.2895, 0.4556, 0.3024, 0.3155, 0.2845, 0.2841, 0.2719, 0.2977, 0.2389, 0.3265, 0.2536, 0.3908, 0.2779, 0.3568, 0.2689, 0.3582, 0.2112, 0.3908, 0.221, 0.2673, 0.2291, 0.2367, 0.2166, 0.2461, 0.1645, 0.2735, 0.1791, 0.4245, 0.2895, 0.3908, 0.2779, 0.3908, 0.221, 0.4281, 0.2302, 0.2977, 0.2389, 0.2673, 0.2291, 0.2735, 0.1791, 0.3006, 0.1913, 0.2046, 0.2036, 0.1754, 0.1823, 0.1875, 0.1244, 0.2189, 0.1459, 0.3568, 0.2689, 0.3265, 0.2536, 0.3285, 0.2019, 0.3582, 0.2112, 0.2367, 0.2166, 0.2046, 0.2036, 0.2189, 0.1459, 0.2461, 0.1645, 0.4556, 0.3024, 0.4245, 0.2895, 0.4281, 0.2302, 0.4719, 0.2452, 0.3265, 0.2536, 0.2977, 0.2389, 0.3006, 0.1913, 0.3285, 0.2019, 0.1754, 0.1823, 0.1468, 0.1618, 0.1454, 0.09762, 0.1875, 0.1244, 0.2735, 0.1791, 0.2461, 0.1645, 0.2501, 0.1582, 0.2767, 0.1731, 0.4281, 0.2302, 0.3908, 0.221, 0.3929, 0.2128, 0.4307, 0.2215, 0.3006, 0.1913, 0.2735, 0.1791, 0.2767, 0.1731, 0.3033, 0.1853, 0.2189, 0.1459, 0.1875, 0.1244, 0.1931, 0.1167, 0.2231, 0.1398, 0.3582, 0.2112, 0.3285, 0.2019, 0.3308, 0.1956, 0.3601, 0.2046, 0.2461, 0.1645, 0.2189, 0.1459, 0.2231, 0.1398, 0.2501, 0.1582, 0.4719, 0.2452, 0.4281, 0.2302, 0.4307, 0.2215, 0.4787, 0.2359, 0.3285, 0.2019, 0.3006, 0.1913, 0.3033, 0.1853, 0.3308, 0.1956, 0.1875, 0.1244, 0.1454, 0.09762, 0.1495, 0.08482, 0.1931, 0.1167, 0.3908, 0.221, 0.3582, 0.2112, 0.3601, 0.2046, 0.3929, 0.2128, 0.3033, 0.1853, 0.2767, 0.1731, 0.2782, 0.1701, 0.3045, 0.1822, 0.2231, 0.1398, 0.1931, 0.1167, 0.1961, 0.1129, 0.2255, 0.1366, 0.3601, 0.2046, 0.3308, 0.1956, 0.3319, 0.1924, 0.361, 0.2011, 0.2501, 0.1582, 0.2231, 0.1398, 0.2255, 0.1366, 0.252, 0.1551, 0.4787, 0.2359, 0.4307, 0.2215, 0.4318, 0.217, 0.4815, 0.2305, 0.3308, 0.1956, 0.3033, 0.1853, 0.3045, 0.1822, 0.3319, 0.1924, 0.1931, 0.1167, 0.1495, 0.08482, 0.1526, 0.0785, 0.1961, 0.1129, 0.3929, 0.2128, 0.3601, 0.2046, 0.361, 0.2011, 0.3938, 0.2088, 0.2767, 0.1731, 0.2501, 0.1582, 0.252, 0.1551, 0.2782, 0.1701, 0.4307, 0.2215, 0.3929, 0.2128, 0.3938, 0.2088, 0.4318, 0.217, 0.4815, 0.2305, 0.4318, 0.217, 0.4329, 0.2119, 0.4822, 0.2237, 0.3319, 0.1924, 0.3045, 0.1822, 0.3059, 0.1789, 0.333, 0.1889, 0.1961, 0.1129, 0.1526, 0.0785, 0.1579, 0.07386, 0.1992, 0.1091, 0.3938, 0.2088, 0.361, 0.2011, 0.362, 0.1973, 0.3947, 0.2045, 0.2782, 0.1701, 0.252, 0.1551, 0.254, 0.1519, 0.2798, 0.1669, 0.4318, 0.217, 0.3938, 0.2088, 0.3947, 0.2045, 0.4329, 0.2119, 0.3045, 0.1822, 0.2782, 0.1701, 0.2798, 0.1669, 0.3059, 0.1789, 0.2255, 0.1366, 0.1961, 0.1129, 0.1992, 0.1091, 0.228, 0.1332, 0.361, 0.2011, 0.3319, 0.1924, 0.333, 0.1889, 0.362, 0.1973, 0.252, 0.1551, 0.2255, 0.1366, 0.228, 0.1332, 0.254, 0.1519, 0.333, 0.1889, 0.3059, 0.1789, 0.3032, 0.151, 0.3275, 0.1608, 0.1992, 0.1091, 0.1579, 0.07386, 0.1999, 0.02736, 0.2139, 0.06972, 0.3947, 0.2045, 0.362, 0.1973, 0.3537, 0.168, 0.383, 0.1723, 0.2798, 0.1669, 0.254, 0.1519, 0.2576, 0.1215, 0.28, 0.1381, 0.4329, 0.2119, 0.3947, 0.2045, 0.383, 0.1723, 0.4174, 0.1738, 0.3059, 0.1789, 0.2798, 0.1669, 0.28, 0.1381, 0.3032, 0.151, 0.228, 0.1332, 0.1992, 0.1091, 0.2139, 0.06972, 0.2356, 0.09966, 0.362, 0.1973, 0.333, 0.1889, 0.3275, 0.1608, 0.3537, 0.168, 0.254, 0.1519, 0.228, 0.1332, 0.2356, 0.09966, 0.2576, 0.1215, 0.4822, 0.2237, 0.4329, 0.2119, 0.4174, 0.1738, 0.4586, 0.1753, 0.5759, 0.5653, 0.549, 0.5337, 0.5698, 0.5066, 0.5957, 0.5013, 0.6182, 0.5047, 0.6302, 0.5174, 0.6326, 0.5318, 0.6289, 0.5471, 0.6176, 0.5617, 0.5971, 0.5705, 0.985, 0.4451, 0.9889, 0.5233, 0.8659, 0.5261, 0.8402, 0.4615, 0.7592, 0.7211, 0.9697, 0.7528, 0.9585, 0.8273, 0.8074, 0.8043, 0.7471, 0.3335, 0.7697, 0.4053, 0.7089, 0.4219, 0.674, 0.3671, 0.9882, 0.6012, 0.9809, 0.6783, 0.777, 0.6513, 0.8434, 0.5919, 0.9889, 0.5233, 0.9882, 0.6012, 0.8434, 0.5919, 0.8659, 0.5261, 0.9745, 0.3675, 0.985, 0.4451, 0.8402, 0.4615, 0.7697, 0.4053, 0.9306, 0.1415, 0.9452, 0.2169, 0.7931, 0.2464, 0.802, 0.1665, 0.9452, 0.2169, 0.9598, 0.2922, 0.7471, 0.3335, 0.7931, 0.2464, 0.8201, 0.8828, 0.8074, 0.8043, 0.9585, 0.8273, 0.9473, 0.9019, 0.28, 0.07021, 0.2721, 0.0495, 0.3074, 0.03727, 0.3095, 0.04939, 0.4032, 0.1131, 0.3811, 0.1196, 0.367, 0.08586, 0.3789, 0.08316, 0.3602, 0.1205, 0.3407, 0.1172, 0.3431, 0.08254, 0.3549, 0.08552, 0.2919, 0.08714, 0.28, 0.07021, 0.3095, 0.04939, 0.3148, 0.0604, 0.3811, 0.1196, 0.3602, 0.1205, 0.3549, 0.08552, 0.367, 0.08586, 0.3064, 0.1005, 0.2919, 0.08714, 0.3148, 0.0604, 0.3226, 0.06977, 0.3228, 0.1105, 0.3064, 0.1005, 0.3226, 0.06977, 0.3322, 0.07721, 0.3407, 0.1172, 0.3228, 0.1105, 0.3322, 0.07721, 0.3431, 0.08254, 0.2706, 0.02566, 0.2782, 0.00233, 0.3148, 0.01362, 0.3091, 0.02498, 0.2721, 0.0495, 0.2706, 0.02566, 0.3091, 0.02498, 0.3074, 0.03727, 0.3, 0.1301, 0.2798, 0.1162, 0.2919, 0.08714, 0.3064, 0.1005, 0.2611, 0.09799, 0.2445, 0.07413, 0.2721, 0.0495, 0.28, 0.07021, 0.3215, 0.1405, 0.3, 0.1301, 0.3064, 0.1005, 0.3228, 0.1105, 0.2329, 0.0424, 0.2317, 9.554e-05, 0.2782, 0.00233, 0.2706, 0.02566, 0.2445, 0.07413, 0.2329, 0.0424, 0.2706, 0.02566, 0.2721, 0.0495, 0.3446, 0.1477, 0.3215, 0.1405, 0.3228, 0.1105, 0.3407, 0.1172, 0.4366, 0.1439, 0.3989, 0.1511, 0.3811, 0.1196, 0.4032, 0.1131, 0.2798, 0.1162, 0.2611, 0.09799, 0.28, 0.07021, 0.2919, 0.08714, 0.3989, 0.1511, 0.3699, 0.1515, 0.3602, 0.1205, 0.3811, 0.1196, 0.3699, 0.1515, 0.3446, 0.1477, 0.3407, 0.1172, 0.3602, 0.1205, 0.3537, 0.168, 0.3275, 0.1608, 0.3215, 0.1405, 0.3446, 0.1477, 0.2576, 0.1215, 0.2356, 0.09966, 0.2445, 0.07413, 0.2611, 0.09799, 0.3032, 0.151, 0.28, 0.1381, 0.2798, 0.1162, 0.3, 0.1301, 0.2356, 0.09966, 0.2139, 0.06972, 0.2329, 0.0424, 0.2445, 0.07413, 0.28, 0.1381, 0.2576, 0.1215, 0.2611, 0.09799, 0.2798, 0.1162, 0.4174, 0.1738, 0.383, 0.1723, 0.3699, 0.1515, 0.3989, 0.1511, 0.383, 0.1723, 0.3537, 0.168, 0.3446, 0.1477, 0.3699, 0.1515, 0.4586, 0.1753, 0.4174, 0.1738, 0.3989, 0.1511, 0.4366, 0.1439, 0.3275, 0.1608, 0.3032, 0.151, 0.3, 0.1301, 0.3215, 0.1405, 0.2139, 0.06972, 0.1999, 0.02736, 0.2317, 9.554e-05, 0.2329, 0.0424, 0.5252, 0.408, 0.5897, 0.3885, 0.5698, 0.5066, 0.549, 0.5337, 0.692, 0.5308, 0.697, 0.5734, 0.6289, 0.5471, 0.6326, 0.5318, 0.6358, 0.7892, 0.67, 0.7975, 0.6927, 0.8244, 0.6954, 0.8595, 0.6769, 0.8894, 0.6443, 0.9028, 0.6101, 0.8944, 0.5873, 0.8676, 0.5847, 0.8325, 0.6032, 0.8025, 0.6283, 0.2464, 0.5942, 0.2283, 0.5772, 0.1936, 0.584, 0.1555, 0.6118, 0.1287, 0.65, 0.1233, 0.6842, 0.1414, 0.7011, 0.1762, 0.6944, 0.2142, 0.6666, 0.2411, 0.6863, 0.697, 0.5997, 0.6815, 0.5759, 0.5653, 0.5971, 0.5705, 0.697, 0.5734, 0.715, 0.6377, 0.6176, 0.5617, 0.6289, 0.5471, 0.6101, 0.8944, 0.5561, 0.9403, 0.525, 0.9205, 0.5873, 0.8676, 0.6443, 0.9028, 0.6248, 0.9822, 0.5933, 0.9633, 0.6101, 0.8944, 0.5997, 0.6815, 0.5352, 0.666, 0.549, 0.5337, 0.5759, 0.5653, 0.5897, 0.3885, 0.674, 0.3671, 0.5957, 0.5013, 0.5698, 0.5066, 0.7089, 0.4219, 0.6951, 0.4879, 0.6302, 0.5174, 0.6182, 0.5047, 0.6951, 0.4879, 0.692, 0.5308, 0.6326, 0.5318, 0.6302, 0.5174, 0.6443, 0.9028, 0.6769, 0.8894, 0.7185, 0.9915, 0.675, 0.9785, 0.5847, 0.8325, 0.5873, 0.8676, 0.5058, 0.8737, 0.4748, 0.8406, 0.777, 0.6513, 0.7592, 0.7211, 0.6863, 0.697, 0.715, 0.6377, 0.9697, 0.7528, 0.7592, 0.7211, 0.777, 0.6513, 0.9809, 0.6783, 0.6176, 0.5617, 0.715, 0.6377, 0.6863, 0.697, 0.5971, 0.5705, 0.6182, 0.5047, 0.5957, 0.5013, 0.674, 0.3671, 0.7089, 0.4219, 0.7697, 0.4053, 0.7471, 0.3335, 0.9598, 0.2922, 0.9745, 0.3675, 0.6769, 0.8894, 0.6954, 0.8595, 0.7893, 0.9172, 0.7705, 0.9476, 0.6927, 0.8244, 0.7743, 0.8182, 0.8053, 0.851, 0.6954, 0.8595, 0.67, 0.7975, 0.724, 0.7516, 0.7551, 0.7715, 0.6927, 0.8244, 0.6868, 0.7287, 0.67, 0.7975, 0.6358, 0.7892, 0.6549, 0.7097, 0.6032, 0.8025, 0.5615, 0.7005, 0.6045, 0.7136, 0.6358, 0.7892, 0.6032, 0.8025, 0.5847, 0.8325, 0.491, 0.7744, 0.5095, 0.7444, 0.6842, 0.1414, 0.65, 0.1233, 0.7068, 0.01645, 0.7408, 0.0345, 0.6842, 0.1414, 0.7928, 0.08824, 0.7819, 0.1371, 0.7011, 0.1762, 0.6944, 0.2142, 0.7011, 0.1762, 0.7894, 0.1919, 0.771, 0.2278, 0.6944, 0.2142, 0.7484, 0.2702, 0.7289, 0.3056, 0.6666, 0.2411, 0.6666, 0.2411, 0.679, 0.3299, 0.6447, 0.3663, 0.6283, 0.2464, 0.5942, 0.2283, 0.6283, 0.2464, 0.571, 0.353, 0.5373, 0.3351, 0.5772, 0.1936, 0.5942, 0.2283, 0.4854, 0.2813, 0.4965, 0.2327, 0.5772, 0.1936, 0.4889, 0.1779, 0.5074, 0.1419, 0.584, 0.1555, 0.584, 0.1555, 0.5299, 0.09957, 0.5494, 0.0641, 0.6118, 0.1287, 0.65, 0.1233, 0.6118, 0.1287, 0.5993, 0.03979, 0.6332, 0.003464])
me_icosphere_007.use_remesh_fix_poles = True
me_icosphere_007.use_remesh_preserve_attributes = False
me_icosphere_007.use_mirror_vertex_groups = False
me_icosphere_007.update()

# ---- objects
ob_icosphere_001 = bpy.data.objects.new('Icosphere.001', me_icosphere_007)

# ---- transforms, parenting, visibility, modifiers, constraints
ob_icosphere_001.location = (0.0, 0.0, 0.0)
ob_icosphere_001.scale = (0.42, 0.42, 0.42)
ob_icosphere_001.color = (0.2432, 0.2806, 1.0, 1.0)
ob_icosphere_001.display_type = 'SOLID'
ob_icosphere_001.lineart.crease_threshold = 0.0

# ---- collection membership
col_collection.objects.link(ob_icosphere_001)

# ---- scene / render settings (as saved in the file)
scene.frame_start = 1; scene.frame_end = 250; scene.frame_set(0)
scene.render.engine = 'BLENDER_EEVEE_NEXT'
scene.cycles.use_denoising = False
scene.cycles.samples = 128
scene.cycles.sampling_pattern = 'TABULATED_SOBOL'
scene.cycles.use_adaptive_sampling = False
scene.cycles.use_light_tree = False
scene.view_settings.view_transform = 'Filmic'
bpy.context.view_layer.update()

# ---- added for rendering (the .blend has no active camera and no usable light): camera, sun
cam_auto = bpy.data.cameras.new('AutoCamera')
cam_auto.lens = 50.0
cam_auto.sensor_width = 36.0
cam_auto.clip_end = 1000.0
ob_auto_camera = bpy.data.objects.new('AutoCamera', cam_auto)
scene.collection.objects.link(ob_auto_camera)
ob_auto_camera.location = (2.20839, -2.65007, 2.80995)
ob_auto_camera.rotation_euler = (1.09748, -7.21219e-08, 0.694738)
scene.camera = ob_auto_camera
light_auto_sun = bpy.data.lights.new('AutoSun', 'SUN')
light_auto_sun.energy = 3.0
light_auto_sun.angle = 0.0523599
ob_auto_sun = bpy.data.objects.new('AutoSun', light_auto_sun)
scene.collection.objects.link(ob_auto_sun)
ob_auto_sun.rotation_euler = (0.872665, 0.174533, 0.523599)
bpy.context.view_layer.update()
